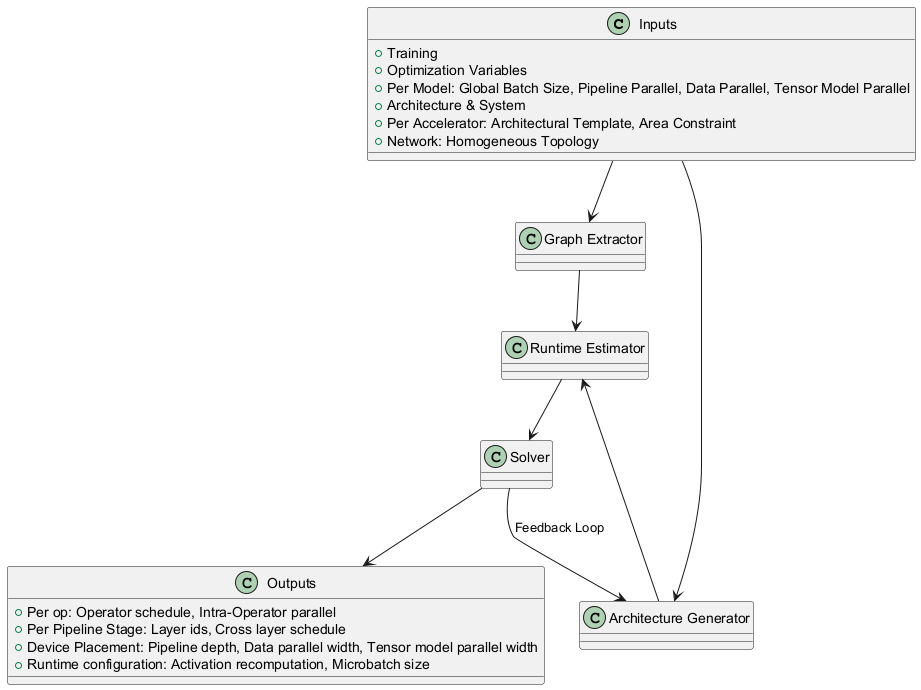

The diagram above was rendered by PlantUML. Its source (embedded in the PNG):
@startuml
class "Inputs" {
  +Training
  +Optimization Variables
  +Per Model: Global Batch Size, Pipeline Parallel, Data Parallel, Tensor Model Parallel
  +Architecture & System
  +Per Accelerator: Architectural Template, Area Constraint
  +Network: Homogeneous Topology
}

class "Graph Extractor"
class "Architecture Generator"
class "Runtime Estimator"
class "Solver"
class "Outputs" {
  +Per op: Operator schedule, Intra-Operator parallel
  +Per Pipeline Stage: Layer ids, Cross layer schedule
  +Device Placement: Pipeline depth, Data parallel width, Tensor model parallel width
  +Runtime configuration: Activation recomputation, Microbatch size
}

Inputs --> "Graph Extractor"
Inputs --> "Architecture Generator"
"Graph Extractor" --> "Runtime Estimator"
"Architecture Generator" --> "Runtime Estimator"
"Runtime Estimator" --> "Solver"
"Solver" --> "Outputs"
"Solver" --> "Architecture Generator" : Feedback Loop

@enduml